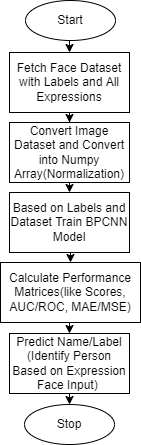

The diagram above was exported from draw.io. Its source (the exported page's mxGraphModel, read from the mxfile embedded in the PNG):
<mxGraphModel dx="1014" dy="531" grid="1" gridSize="10" guides="1" tooltips="1" connect="1" arrows="1" fold="1" page="1" pageScale="1" pageWidth="827" pageHeight="1169" math="0" shadow="0">
  <root>
    <mxCell id="0" />
    <mxCell id="1" parent="0" />
    <mxCell id="BNs3Dzot_xbqgeqx6kfa-10" style="edgeStyle=orthogonalEdgeStyle;rounded=0;orthogonalLoop=1;jettySize=auto;html=1;exitX=0.5;exitY=1;exitDx=0;exitDy=0;" edge="1" parent="1" source="BNs3Dzot_xbqgeqx6kfa-1" target="BNs3Dzot_xbqgeqx6kfa-2">
      <mxGeometry relative="1" as="geometry" />
    </mxCell>
    <mxCell id="BNs3Dzot_xbqgeqx6kfa-1" value="Fetch Face Dataset with Labels and All Expressions" style="rounded=0;whiteSpace=wrap;html=1;" vertex="1" parent="1">
      <mxGeometry x="340" y="92" width="120" height="60" as="geometry" />
    </mxCell>
    <mxCell id="BNs3Dzot_xbqgeqx6kfa-11" style="edgeStyle=orthogonalEdgeStyle;rounded=0;orthogonalLoop=1;jettySize=auto;html=1;exitX=0.5;exitY=1;exitDx=0;exitDy=0;entryX=0.5;entryY=0;entryDx=0;entryDy=0;" edge="1" parent="1" source="BNs3Dzot_xbqgeqx6kfa-2" target="BNs3Dzot_xbqgeqx6kfa-3">
      <mxGeometry relative="1" as="geometry" />
    </mxCell>
    <mxCell id="BNs3Dzot_xbqgeqx6kfa-2" value="Convert Image Dataset and Convert into Numpy Array(Normalization)" style="rounded=0;whiteSpace=wrap;html=1;" vertex="1" parent="1">
      <mxGeometry x="340" y="162" width="120" height="60" as="geometry" />
    </mxCell>
    <mxCell id="BNs3Dzot_xbqgeqx6kfa-12" style="edgeStyle=orthogonalEdgeStyle;rounded=0;orthogonalLoop=1;jettySize=auto;html=1;exitX=0.5;exitY=1;exitDx=0;exitDy=0;entryX=0.5;entryY=0;entryDx=0;entryDy=0;" edge="1" parent="1" source="BNs3Dzot_xbqgeqx6kfa-3" target="BNs3Dzot_xbqgeqx6kfa-4">
      <mxGeometry relative="1" as="geometry" />
    </mxCell>
    <mxCell id="BNs3Dzot_xbqgeqx6kfa-3" value="Based on Labels and Dataset Train BPCNN Model" style="rounded=0;whiteSpace=wrap;html=1;" vertex="1" parent="1">
      <mxGeometry x="340" y="232" width="120" height="60" as="geometry" />
    </mxCell>
    <mxCell id="BNs3Dzot_xbqgeqx6kfa-16" style="edgeStyle=orthogonalEdgeStyle;rounded=0;orthogonalLoop=1;jettySize=auto;html=1;exitX=0.5;exitY=1;exitDx=0;exitDy=0;entryX=0.5;entryY=0;entryDx=0;entryDy=0;" edge="1" parent="1" source="BNs3Dzot_xbqgeqx6kfa-4" target="BNs3Dzot_xbqgeqx6kfa-5">
      <mxGeometry relative="1" as="geometry" />
    </mxCell>
    <mxCell id="BNs3Dzot_xbqgeqx6kfa-4" value="Calculate Performance Matrices(like Scores, AUC/ROC, MAE/MSE)" style="rounded=0;whiteSpace=wrap;html=1;" vertex="1" parent="1">
      <mxGeometry x="331" y="302" width="140" height="60" as="geometry" />
    </mxCell>
    <mxCell id="BNs3Dzot_xbqgeqx6kfa-17" style="edgeStyle=orthogonalEdgeStyle;rounded=0;orthogonalLoop=1;jettySize=auto;html=1;exitX=0.5;exitY=1;exitDx=0;exitDy=0;entryX=0.5;entryY=0;entryDx=0;entryDy=0;" edge="1" parent="1" source="BNs3Dzot_xbqgeqx6kfa-5" target="BNs3Dzot_xbqgeqx6kfa-7">
      <mxGeometry relative="1" as="geometry" />
    </mxCell>
    <mxCell id="BNs3Dzot_xbqgeqx6kfa-5" value="Predict Name/Label (Identify Person Based on Expression Face Input)&amp;nbsp;" style="rounded=0;whiteSpace=wrap;html=1;" vertex="1" parent="1">
      <mxGeometry x="340" y="373" width="120" height="60" as="geometry" />
    </mxCell>
    <mxCell id="BNs3Dzot_xbqgeqx6kfa-9" style="edgeStyle=orthogonalEdgeStyle;rounded=0;orthogonalLoop=1;jettySize=auto;html=1;exitX=0.5;exitY=1;exitDx=0;exitDy=0;entryX=0.5;entryY=0;entryDx=0;entryDy=0;" edge="1" parent="1" source="BNs3Dzot_xbqgeqx6kfa-6" target="BNs3Dzot_xbqgeqx6kfa-1">
      <mxGeometry relative="1" as="geometry" />
    </mxCell>
    <mxCell id="BNs3Dzot_xbqgeqx6kfa-6" value="Start&lt;span style=&quot;color: rgba(0, 0, 0, 0); font-family: monospace; font-size: 0px; text-align: start;&quot;&gt;%3CmxGraphModel%3E%3Croot%3E%3CmxCell%20id%3D%220%22%2F%3E%3CmxCell%20id%3D%221%22%20parent%3D%220%22%2F%3E%3CmxCell%20id%3D%222%22%20value%3D%22%22%20style%3D%22rounded%3D0%3BwhiteSpace%3Dwrap%3Bhtml%3D1%3B%22%20vertex%3D%221%22%20parent%3D%221%22%3E%3CmxGeometry%20x%3D%22340%22%20y%3D%2240%22%20width%3D%22120%22%20height%3D%2260%22%20as%3D%22geometry%22%2F%3E%3C%2FmxCell%3E%3C%2Froot%3E%3C%2FmxGraphModel%3E&lt;/span&gt;" style="ellipse;whiteSpace=wrap;html=1;" vertex="1" parent="1">
      <mxGeometry x="356" y="40" width="90" height="40" as="geometry" />
    </mxCell>
    <mxCell id="BNs3Dzot_xbqgeqx6kfa-7" value="Stop" style="ellipse;whiteSpace=wrap;html=1;" vertex="1" parent="1">
      <mxGeometry x="355" y="444" width="90" height="40" as="geometry" />
    </mxCell>
  </root>
</mxGraphModel>